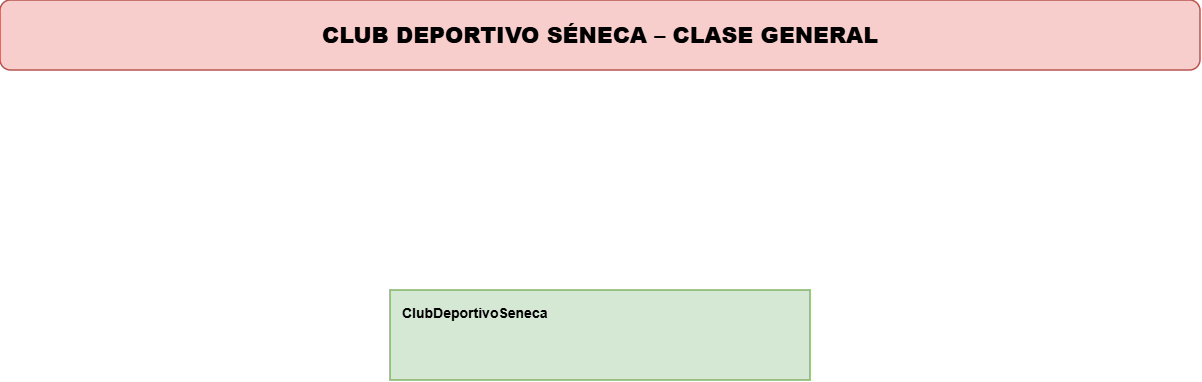

The diagram above was exported from draw.io. Its source (the exported page's mxGraphModel, read from the mxfile embedded in the PNG):
<mxGraphModel dx="2828" dy="1555" grid="1" gridSize="10" guides="1" tooltips="1" connect="1" arrows="1" fold="1" page="1" pageScale="1" pageWidth="1800" pageHeight="1700" math="0" shadow="0">
  <root>
    <mxCell id="0" />
    <mxCell id="1" parent="0" />
    <mxCell id="title" parent="1" style="rounded=1;whiteSpace=wrap;html=1;fontStyle=1;fontSize=22;strokeWidth=1.5;fillColor=#f8cecc;strokeColor=#b85450;align=center;verticalAlign=middle;" value="&lt;b&gt;CLUB DEPORTIVO SÉNECA – CLASE GENERAL&lt;/b&gt;" vertex="1">
      <mxGeometry height="70" width="1200" x="300" y="60" as="geometry" />
    </mxCell>
    <mxCell id="seneca" parent="1" style="rounded=0;whiteSpace=wrap;html=1;align=left;verticalAlign=top;fontSize=14;strokeWidth=1.5;spacingTop=8;spacingLeft=10;fillColor=#d5e8d4;strokeColor=#82b366;" value="&lt;b&gt;ClubDeportivoSeneca&lt;/b&gt;" vertex="1">
      <mxGeometry height="90" width="420" x="690" y="350" as="geometry" />
    </mxCell>
  </root>
</mxGraphModel>